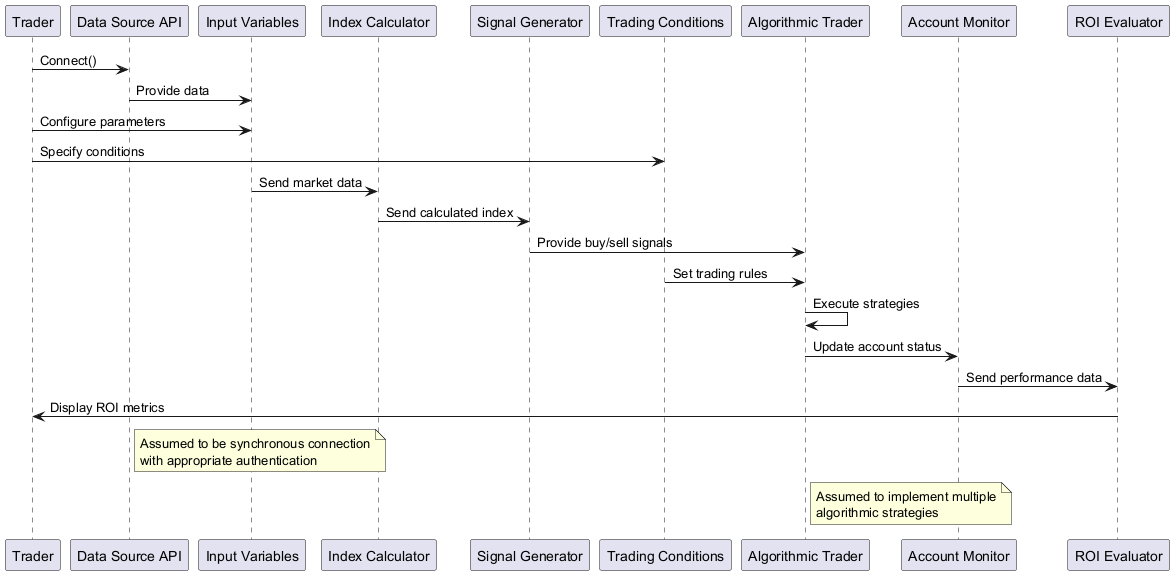

The diagram above was rendered by PlantUML. Its source (embedded in the PNG):
@startuml
participant "Trader" as T
participant "Data Source API" as API
participant "Input Variables" as IV
participant "Index Calculator" as IC
participant "Signal Generator" as SG
participant "Trading Conditions" as TC
participant "Algorithmic Trader" as AT
participant "Account Monitor" as AM
participant "ROI Evaluator" as ROI

T -> API: Connect()
API -> IV: Provide data
T -> IV: Configure parameters
T -> TC: Specify conditions
IV -> IC: Send market data
IC -> SG: Send calculated index
SG -> AT: Provide buy/sell signals
TC -> AT: Set trading rules
AT -> AT: Execute strategies
AT -> AM: Update account status
AM -> ROI: Send performance data
ROI -> T: Display ROI metrics

note right of API
  Assumed to be synchronous connection
  with appropriate authentication
end note

note right of AT
  Assumed to implement multiple
  algorithmic strategies
end note
@enduml